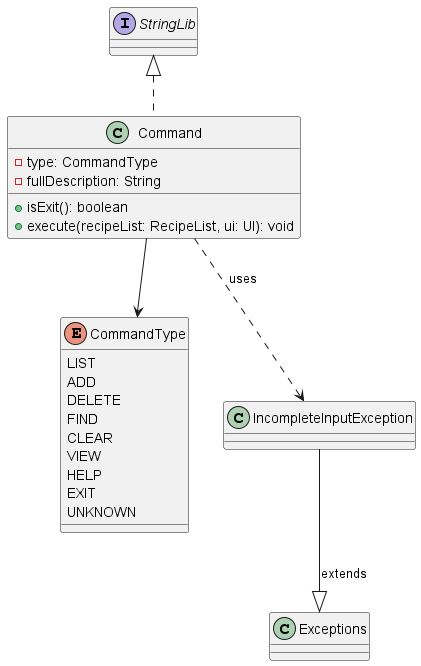

The diagram above was rendered by PlantUML. Its source (embedded in the PNG):
@startuml

class Command implements StringLib {
    - type: CommandType
    - fullDescription: String
    + isExit(): boolean
    + execute(recipeList: RecipeList, ui: UI): void
}

enum CommandType {
    LIST
    ADD
    DELETE
    FIND
    CLEAR
    VIEW
    HELP
    EXIT
    UNKNOWN
}

Command --> CommandType
IncompleteInputException --|> Exceptions : extends
Command ..> IncompleteInputException : uses

@enduml